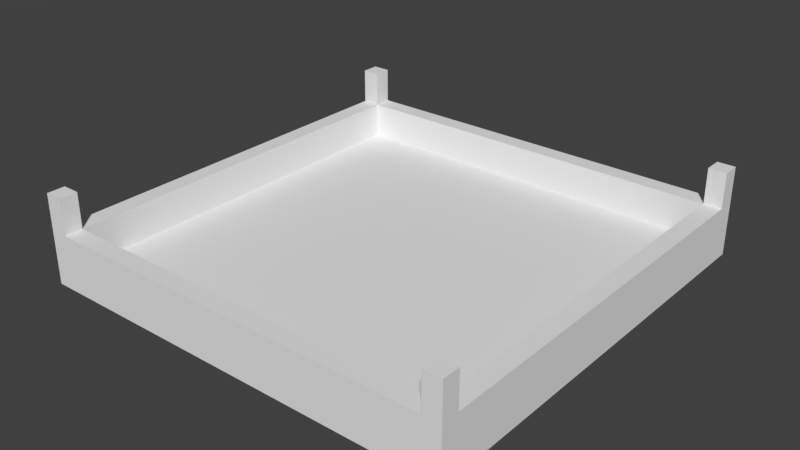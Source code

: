 # Source: incinerator.blend  (saved by Blender 2.78.0; exported with 4.5.12 LTS)
import bpy
from mathutils import Matrix  # noqa: F401  (used for matrix-valued properties, if any)

bpy.ops.wm.read_factory_settings(use_empty=True)
scene = bpy.context.scene
scene.name = 'Scene'

# ---- collections
col_collection_1 = bpy.data.collections.new('Collection 1'); scene.collection.children.link(col_collection_1)

# ---- world
world_world = bpy.data.worlds.new('World'); scene.world = world_world
world_world.color = (0.05088, 0.05088, 0.05088)
world_world.use_sun_shadow = False
world_world.sun_shadow_jitter_overblur = 0.0
world_world.cycles.sampling_method = 'MANUAL'

# ---- meshes
me_cube_001 = bpy.data.meshes.new('Cube.001')
me_cube_001.from_pydata([(-3.0, -3.0, 0.0), (-3.0, -3.0, 0.25), (-3.0, 3.0, 0.0), (-3.0, 3.0, 0.25), (3.0, -3.0, 0.0), (3.0, -3.0, 0.25), (3.0, 3.0, 0.0), (3.0, 3.0, 0.25), (2.75, 3.0, 0.0), (-2.75, 3.0, 0.0), (-2.75, 3.0, 0.25), (2.75, 3.0, 0.25), (-2.75, -3.0, 0.0), (2.75, -3.0, 0.0), (2.75, -3.0, 0.25), (-2.75, -3.0, 0.25), (-3.0, 2.75, 0.0), (-3.0, -2.75, 0.0), (-3.0, -2.75, 0.25), (-3.0, 2.75, 0.25), (3.0, -2.75, 0.0), (3.0, 2.75, 0.0), (3.0, 2.75, 0.25), (3.0, -2.75, 0.25), (2.75, 2.75, 0.25), (2.75, -2.75, 0.25), (-2.75, 2.75, 0.25), (-2.75, -2.75, 0.25), (-2.75, 2.75, 0.0), (-2.75, -2.75, 0.0), (2.75, 2.75, 0.0), (2.75, -2.75, 0.0), (-3.0, 2.75, 0.75), (-3.0, 3.0, 0.75), (2.75, 3.0, 0.75), (3.0, 3.0, 0.75), (3.0, -2.75, 0.75), (3.0, -3.0, 0.75), (-2.75, -3.0, 0.75), (-3.0, -3.0, 0.75), (-2.75, 3.0, 0.75), (2.75, -3.0, 0.75), (2.75, -2.75, 0.75), (-2.75, -2.75, 0.75), (-3.0, -2.75, 0.75), (3.0, 2.75, 0.75), (2.75, 2.75, 0.75), (-2.75, 2.75, 0.75), (-3.0, 2.75, 1.25), (-3.0, 3.0, 1.25), (2.75, 3.0, 1.25), (3.0, 3.0, 1.25), (3.0, -2.75, 1.25), (3.0, -3.0, 1.25), (-2.75, -3.0, 1.25), (-3.0, -3.0, 1.25), (-2.75, 3.0, 1.25), (2.75, -3.0, 1.25), (2.75, -2.75, 1.25), (-2.75, -2.75, 1.25), (-3.0, -2.75, 1.25), (3.0, 2.75, 1.25), (2.75, 2.75, 1.25), (-2.75, 2.75, 1.25)], [], [(16, 19, 3, 2), (8, 11, 7, 6), (20, 23, 5, 4), (12, 15, 1, 0), (31, 20, 4, 13), (1, 15, 38, 39), (26, 24, 46, 47), (14, 5, 37, 41), (17, 29, 12, 0), (29, 31, 13, 12), (4, 5, 14, 13), (13, 14, 15, 12), (2, 3, 10, 9), (9, 10, 11, 8), (9, 8, 30, 28), (28, 30, 31, 29), (2, 9, 28, 16), (16, 28, 29, 17), (3, 19, 32, 33), (24, 26, 27, 25), (27, 26, 47, 43), (19, 18, 44, 32), (5, 23, 36, 37), (18, 1, 39, 44), (8, 6, 21, 30), (30, 21, 20, 31), (6, 7, 22, 21), (21, 22, 23, 20), (0, 1, 18, 17), (17, 18, 19, 16), (43, 44, 60, 59), (42, 41, 57, 58), (42, 43, 38, 41), (34, 40, 47, 46), (33, 32, 48, 49), (45, 46, 42, 36), (32, 47, 63, 48), (47, 32, 44, 43), (15, 14, 41, 38), (22, 7, 35, 45), (25, 27, 43, 42), (7, 11, 34, 35), (23, 22, 45, 36), (10, 3, 33, 40), (24, 25, 42, 46), (11, 10, 40, 34), (59, 60, 55, 54), (52, 58, 57, 53), (51, 50, 62, 61), (56, 49, 48, 63), (35, 34, 50, 51), (47, 40, 56, 63), (38, 43, 59, 54), (37, 36, 52, 53), (44, 39, 55, 60), (39, 38, 54, 55), (40, 33, 49, 56), (45, 35, 51, 61), (46, 45, 61, 62), (41, 37, 53, 57), (36, 42, 58, 52), (34, 46, 62, 50)])
me_cube_001.use_remesh_preserve_volume = False
me_cube_001.use_remesh_preserve_attributes = False
me_cube_001.use_mirror_vertex_groups = False
me_cube_001.update()

# ---- objects
ob_incinerationzone = bpy.data.objects.new('IncinerationZone', me_cube_001)

# ---- transforms, parenting, visibility, modifiers, constraints
ob_incinerationzone.location = (0.0, 0.0, 0.0)
ob_incinerationzone.lineart.crease_threshold = 0.0

# ---- collection membership
col_collection_1.objects.link(ob_incinerationzone)

# ---- scene / render settings (as saved in the file)
scene.frame_start = 1; scene.frame_end = 250; scene.frame_set(1)
scene.render.engine = 'BLENDER_EEVEE_NEXT'
scene.render.resolution_percentage = 50
scene.render.dither_intensity = 0.0
scene.cycles.use_denoising = False
scene.cycles.samples = 128
scene.cycles.sampling_pattern = 'TABULATED_SOBOL'
scene.cycles.light_sampling_threshold = 0.0
scene.cycles.use_adaptive_sampling = False
scene.cycles.use_light_tree = False
scene.cycles.blur_glossy = 0.0
scene.cycles.sample_clamp_indirect = 0.0
scene.view_settings.view_transform = 'Standard'
bpy.context.view_layer.update()

# ---- added for rendering (the .blend has no active camera and no usable light): camera, sun
cam_auto = bpy.data.cameras.new('AutoCamera')
cam_auto.lens = 50.0
cam_auto.sensor_width = 36.0
cam_auto.clip_end = 1000.0
ob_auto_camera = bpy.data.objects.new('AutoCamera', cam_auto)
scene.collection.objects.link(ob_auto_camera)
ob_auto_camera.location = (7.93552, -9.52262, 6.97342)
ob_auto_camera.rotation_euler = (1.09748, -7.21219e-08, 0.694738)
scene.camera = ob_auto_camera
light_auto_sun = bpy.data.lights.new('AutoSun', 'SUN')
light_auto_sun.energy = 3.0
light_auto_sun.angle = 0.0523599
ob_auto_sun = bpy.data.objects.new('AutoSun', light_auto_sun)
scene.collection.objects.link(ob_auto_sun)
ob_auto_sun.rotation_euler = (0.872665, 0.174533, 0.523599)
bpy.context.view_layer.update()
